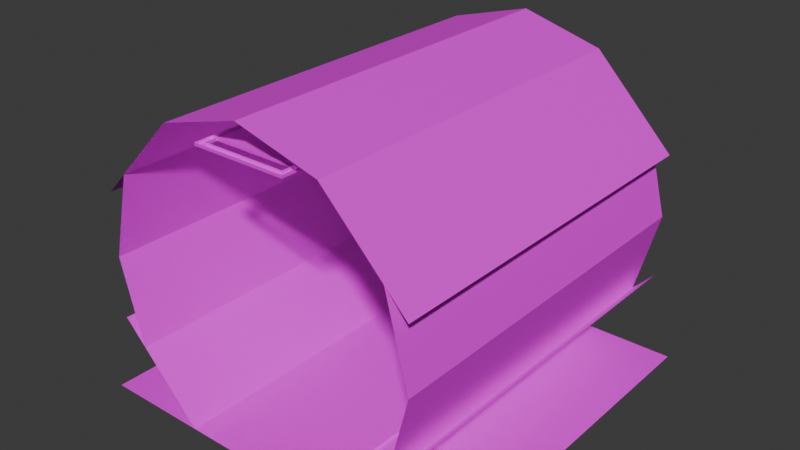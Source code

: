 # Source: uq_tunnels_hall.blend  (saved by Blender 4.5.90; exported with 4.5.12 LTS)
import bpy
from mathutils import Matrix  # noqa: F401  (used for matrix-valued properties, if any)

bpy.ops.wm.read_factory_settings(use_empty=True)
scene = bpy.context.scene
scene.name = 'Scene'

# ---- images (referenced by path relative to the original .blend; pixels are not part of the script)
import os
ASSET_DIR = os.environ.get("B2B_ASSET_DIR", "")  # directory of the original .blend (textures are referenced by path, not embedded)
HERE = os.path.dirname(os.path.abspath(__file__))  # packed textures are extracted next to this script under _unpacked/

def load_image(name, relpath, width, height, colorspace="sRGB"):
    """Load a texture the original file referenced (path relative to the .blend, or extracted next to this script)."""
    p = next((c for c in (os.path.join(HERE, relpath), os.path.join(ASSET_DIR, relpath)) if relpath and os.path.exists(c)), "")
    if p:
        img = bpy.data.images.load(p, check_existing=True)
        img.name = name
    else:  # same state as the original file: an image datablock whose file is absent (Cycles renders it pink)
        img = bpy.data.images.new(name, width, height)
        img.source = "FILE"
        img.filepath = "//" + (relpath or name)
    img.colorspace_settings.name = colorspace
    return img
img_concretefloor_jpg = load_image('concretefloor.jpg', 'concretefloor.jpg', 1024, 1024, 'sRGB')
img_maintenance_lm_png = load_image('maintenance_lm.png', 'maintenance_lm.png', 1024, 1024, 'Non-Color')
img_metal3_jpg = load_image('metal3.jpg', 'metal3.jpg', 1024, 1024, 'sRGB')
img_dirtymetal_jpg = load_image('dirtymetal.jpg', 'dirtymetal.jpg', 1024, 1024, 'sRGB')
img_misc_jpg = load_image('misc.jpg', 'misc.jpg', 1024, 1024, 'sRGB')

# ---- materials (node trees are filled in below, after node groups)
mat_concretefloor = bpy.data.materials.new('concretefloor')
mat_metal3 = bpy.data.materials.new('metal3')
mat_dirtymetal = bpy.data.materials.new('dirtymetal')
mat_misc = bpy.data.materials.new('misc')

# ---- material node trees
mat_concretefloor.use_nodes = True; mat_concretefloor.node_tree.nodes.clear()
_N = mat_concretefloor.node_tree.nodes; _L = mat_concretefloor.node_tree.links
n0 = _N.new('ShaderNodeOutputMaterial'); n0.name = 'Material Output'; n0.location = (600, 0)
n1 = _N.new('ShaderNodeBsdfPrincipled'); n1.name = 'Principled BSDF'; n1.location = (350, 0)
n2 = _N.new('ShaderNodeTexImage'); n2.name = 'Image Texture'; n2.location = (-600, 100)
n2.image = img_concretefloor_jpg
n3 = _N.new('ShaderNodeTexImage'); n3.name = 'Image Texture.001'; n3.location = (-600, 300)
n3.image = img_maintenance_lm_png
_L.new(n1.outputs[0], n0.inputs[0])
_L.new(n2.outputs[0], n1.inputs[0])
n0.is_active_output = True
mat_metal3.use_nodes = True; mat_metal3.node_tree.nodes.clear()
_N = mat_metal3.node_tree.nodes; _L = mat_metal3.node_tree.links
n0 = _N.new('ShaderNodeOutputMaterial'); n0.name = 'Material Output'; n0.location = (600, 0)
n1 = _N.new('ShaderNodeBsdfPrincipled'); n1.name = 'Principled BSDF'; n1.location = (350, 0)
n2 = _N.new('ShaderNodeTexImage'); n2.name = 'Image Texture'; n2.location = (-600, 100)
n2.image = img_metal3_jpg
n3 = _N.new('ShaderNodeTexImage'); n3.name = 'Image Texture.001'; n3.location = (-600, 300)
n3.image = img_maintenance_lm_png
_L.new(n1.outputs[0], n0.inputs[0])
_L.new(n2.outputs[0], n1.inputs[0])
n0.is_active_output = True
mat_dirtymetal.use_nodes = True; mat_dirtymetal.node_tree.nodes.clear()
_N = mat_dirtymetal.node_tree.nodes; _L = mat_dirtymetal.node_tree.links
n0 = _N.new('ShaderNodeOutputMaterial'); n0.name = 'Material Output'; n0.location = (600, 0)
n1 = _N.new('ShaderNodeBsdfPrincipled'); n1.name = 'Principled BSDF'; n1.location = (350, 0)
n2 = _N.new('ShaderNodeTexImage'); n2.name = 'Image Texture'; n2.location = (-600, 100)
n2.image = img_dirtymetal_jpg
n3 = _N.new('ShaderNodeTexImage'); n3.name = 'Image Texture.001'; n3.location = (-600, 300)
n3.image = img_maintenance_lm_png
_L.new(n1.outputs[0], n0.inputs[0])
_L.new(n2.outputs[0], n1.inputs[0])
n0.is_active_output = True
mat_misc.use_nodes = True; mat_misc.node_tree.nodes.clear()
_N = mat_misc.node_tree.nodes; _L = mat_misc.node_tree.links
n0 = _N.new('ShaderNodeOutputMaterial'); n0.name = 'Material Output'; n0.location = (600, 0)
n1 = _N.new('ShaderNodeBsdfPrincipled'); n1.name = 'Principled BSDF'; n1.location = (350, 0)
n2 = _N.new('ShaderNodeTexImage'); n2.name = 'Image Texture'; n2.location = (-600, 100)
n2.image = img_misc_jpg
n3 = _N.new('ShaderNodeTexImage'); n3.name = 'Image Texture.001'; n3.location = (-600, 300)
n3.image = img_maintenance_lm_png
_L.new(n1.outputs[0], n0.inputs[0])
_L.new(n2.outputs[0], n1.inputs[0])
n0.is_active_output = True

# ---- world
world_world = bpy.data.worlds.new('World'); scene.world = world_world
world_world.use_nodes = True; world_world.node_tree.nodes.clear()
_N = world_world.node_tree.nodes; _L = world_world.node_tree.links
n0 = _N.new('ShaderNodeOutputWorld'); n0.name = 'World Output'; n0.location = (300, 300)
n1 = _N.new('ShaderNodeBackground'); n1.name = 'Background'; n1.location = (10, 300)
n1.inputs[0].default_value = (0.05088, 0.05088, 0.05088, 1.0)
_L.new(n1.outputs[0], n0.inputs[0])
n0.is_active_output = True
world_world.color = (0.05088, 0.05088, 0.05088)
world_world.sun_shadow_jitter_overblur = 0.0

# ---- meshes
me_concretefloor_0 = bpy.data.meshes.new('concretefloor_0')
me_concretefloor_0.from_pydata([(-1.6, 1.6, -1.146), (1.6, 1.6, -1.146), (1.6, -1.6, -1.146), (-1.6, -1.6, -1.146)], [], [(2, 1, 0), (2, 0, 3)])
_uv = me_concretefloor_0.uv_layers.new(name='DiffuseUVMap')
_uv.uv.foreach_set('vector', [1.0, 0.0, 1.0, 2.0, -1.0, 2.0, 1.0, 0.0, -1.0, 2.0, -1.0, 0.0])
_ca = me_concretefloor_0.color_attributes.new('LightmapColor', 'FLOAT_COLOR', 'POINT')
_ca.data.foreach_set('color', [1.0, 1.0, 1.0, 1.0, 1.0, 1.0, 1.0, 1.0, 1.0, 1.0, 1.0, 1.0, 1.0, 1.0, 1.0, 1.0])
me_concretefloor_0.materials.append(mat_concretefloor)
me_concretefloor_0.update()
me_metal3_1 = bpy.data.meshes.new('metal3_1')
me_metal3_1.from_pydata([(-0.525, 1.6, -1.121), (0.525, 1.6, -1.121), (0.525, -1.6, -1.121), (-0.525, -1.6, -1.121), (-0.525, 1.6, -1.121), (-0.525, -1.6, -1.121), (-0.525, -1.6, -1.146), (-0.525, 1.6, -1.146), (0.525, -1.6, -1.121), (0.525, 1.6, -1.121), (0.525, 1.6, -1.146), (0.525, -1.6, -1.146)], [], [(2, 1, 0), (2, 0, 3), (6, 5, 4), (6, 4, 7), (10, 9, 8), (10, 8, 11)])
_uv = me_metal3_1.uv_layers.new(name='DiffuseUVMap')
_uv.uv.foreach_set('vector', [-0.005874, -0.004464, -0.005874, 3.003, -0.9927, 3.003, -0.005874, -0.004464, -0.9927, 3.003, -0.9927, -0.004464, -2.003, 1.499, -2.003, 1.523, 1.004, 1.523, -2.003, 1.499, 1.004, 1.523, 1.004, 1.499, 1.004, 1.499, 1.004, 1.523, -2.003, 1.523, 1.004, 1.499, -2.003, 1.523, -2.003, 1.499])
_ca = me_metal3_1.color_attributes.new('LightmapColor', 'FLOAT_COLOR', 'POINT')
_ca.data.foreach_set('color', [1.0, 1.0, 1.0, 1.0, 1.0, 1.0, 1.0, 1.0, 1.0, 1.0, 1.0, 1.0, 1.0, 1.0, 1.0, 1.0, 1.0, 1.0, 1.0, 1.0, 1.0, 1.0, 1.0, 1.0, 1.0, 1.0, 1.0, 1.0, 1.0, 1.0, 1.0, 1.0, 1.0, 1.0, 1.0, 1.0, 1.0, 1.0, 1.0, 1.0, 1.0, 1.0, 1.0, 1.0, 1.0, 1.0, 1.0, 1.0])
me_metal3_1.materials.append(mat_metal3)
me_metal3_1.update()
me_dirtymetal_2 = bpy.data.meshes.new('dirtymetal_2')
me_dirtymetal_2.from_pydata([(-0.7, -1.6, 1.361), (2.013e-07, -1.6, 1.554), (2.013e-07, 1.6, 1.554), (-0.7, 1.6, 1.361), (0.7, 1.6, 1.361), (1.149e-07, 1.6, 1.554), (1.149e-07, -1.6, 1.554), (0.7, -1.6, 1.361), (1.4, 1.6, 0.6437), (0.7, 1.6, 1.361), (0.7, -1.6, 1.361), (1.4, -1.6, 0.6437), (-1.4, -1.6, 0.6437), (-0.7, -1.6, 1.361), (-0.7, 1.6, 1.361), (-1.4, 1.6, 0.6437), (-1.4, -1.6, 0.1073), (-1.211, -1.6, 0.8377), (-1.211, 1.6, 0.8377), (-1.4, 1.6, 0.1073), (1.4, 1.6, 0.1073), (1.211, 1.6, 0.8377), (1.211, -1.6, 0.8377), (1.4, -1.6, 0.1073), (-0.7, -1.6, -1.146), (-1.4, -1.6, -0.423), (-1.4, 1.6, -0.423), (-0.7, 1.6, -1.146), (-1.212, -1.6, -0.6171), (-1.4, -1.6, 0.1073), (-1.4, 1.6, 0.1073), (-1.212, 1.6, -0.6171), (0.7, 1.6, -1.146), (1.4, 1.6, -0.423), (1.4, -1.6, -0.423), (0.7, -1.6, -1.146), (1.212, 1.6, -0.6171), (1.4, 1.6, 0.1073), (1.4, -1.6, 0.1073), (1.212, -1.6, -0.6171), (0.4, -1.45, 1.304), (0.4, -1.45, 1.279), (-0.4, -1.45, 1.279), (-0.4, -1.45, 1.304), (0.4, 1.45, 1.279), (0.4, 1.45, 1.304), (-0.4, 1.45, 1.304), (-0.4, 1.45, 1.279), (0.4, 1.45, 1.279), (-0.4, 1.45, 1.279), (-0.4, -1.45, 1.279), (0.4, -1.45, 1.279), (-0.4, 1.45, 1.304), (-0.4, -1.45, 1.304), (-0.4, -1.45, 1.279), (-0.4, 1.45, 1.279), (0.4, -1.45, 1.304), (0.4, 1.45, 1.304), (0.4, 1.45, 1.279), (0.4, -1.45, 1.279), (0.35, 1.55, 1.304), (0.35, 1.55, 1.279), (-0.35, 1.55, 1.279), (-0.35, 1.55, 1.304), (0.4, 1.6, 1.279), (0.4, 1.6, 1.304), (-0.4, 1.6, 1.304), (-0.4, 1.6, 1.279), (0.4, 1.6, 1.279), (-0.4, 1.6, 1.279), (-0.35, 1.55, 1.279), (0.35, 1.55, 1.279), (-0.35, 1.55, 1.279), (-0.4, 1.6, 1.279), (-0.4, 1.45, 1.279), (-0.35, 1.45, 1.279), (-0.4, 1.6, 1.304), (-0.4, 1.45, 1.304), (-0.4, 1.45, 1.279), (-0.4, 1.6, 1.279), (-0.35, 1.45, 1.304), (-0.35, 1.55, 1.304), (-0.35, 1.55, 1.279), (-0.35, 1.45, 1.279), (0.4, 1.6, 1.279), (0.35, 1.55, 1.279), (0.35, 1.45, 1.279), (0.4, 1.45, 1.279), (0.35, 1.55, 1.304), (0.35, 1.45, 1.304), (0.35, 1.45, 1.279), (0.35, 1.55, 1.279), (0.4, 1.45, 1.304), (0.4, 1.6, 1.304), (0.4, 1.6, 1.279), (0.4, 1.45, 1.279), (-0.35, -1.55, 1.304), (-0.35, -1.55, 1.279), (0.35, -1.55, 1.279), (0.35, -1.55, 1.304), (-0.4, -1.6, 1.279), (-0.4, -1.6, 1.304), (0.4, -1.6, 1.304), (0.4, -1.6, 1.279), (-0.4, -1.6, 1.279), (0.4, -1.6, 1.279), (0.35, -1.55, 1.279), (-0.35, -1.55, 1.279), (0.35, -1.55, 1.279), (0.4, -1.6, 1.279), (0.4, -1.45, 1.279), (0.35, -1.45, 1.279), (0.4, -1.6, 1.304), (0.4, -1.45, 1.304), (0.4, -1.45, 1.279), (0.4, -1.6, 1.279), (0.35, -1.45, 1.304), (0.35, -1.55, 1.304), (0.35, -1.55, 1.279), (0.35, -1.45, 1.279), (-0.4, -1.6, 1.279), (-0.35, -1.55, 1.279), (-0.35, -1.45, 1.279), (-0.4, -1.45, 1.279), (-0.35, -1.55, 1.304), (-0.35, -1.45, 1.304), (-0.35, -1.45, 1.279), (-0.35, -1.55, 1.279), (-0.4, -1.45, 1.304), (-0.4, -1.6, 1.304), (-0.4, -1.6, 1.279), (-0.4, -1.45, 1.279)], [], [(2, 1, 0), (2, 0, 3), (6, 5, 4), (6, 4, 7), (10, 9, 8), (10, 8, 11), (14, 13, 12), (14, 12, 15), (18, 17, 16), (18, 16, 19), (22, 21, 20), (22, 20, 23), (26, 25, 24), (26, 24, 27), (30, 29, 28), (30, 28, 31), (34, 33, 32), (34, 32, 35), (38, 37, 36), (38, 36, 39), (42, 41, 40), (42, 40, 43), (46, 45, 44), (46, 44, 47), (50, 49, 48), (50, 48, 51), (54, 53, 52), (54, 52, 55), (58, 57, 56), (58, 56, 59), (62, 61, 60), (62, 60, 63), (66, 65, 64), (66, 64, 67), (70, 69, 68), (70, 68, 71), (74, 73, 72), (74, 72, 75), (78, 77, 76), (78, 76, 79), (82, 81, 80), (82, 80, 83), (86, 85, 84), (86, 84, 87), (90, 89, 88), (90, 88, 91), (94, 93, 92), (94, 92, 95), (98, 97, 96), (98, 96, 99), (102, 101, 100), (102, 100, 103), (106, 105, 104), (106, 104, 107), (110, 109, 108), (110, 108, 111), (114, 113, 112), (114, 112, 115), (118, 117, 116), (118, 116, 119), (122, 121, 120), (122, 120, 123), (126, 125, 124), (126, 124, 127), (130, 129, 128), (130, 128, 131)])
_uv = me_dirtymetal_2.uv_layers.new(name='DiffuseUVMap')
_uv.uv.foreach_set('vector', [6.519e-08, 1.5, 6.519e-08, 0.5, -0.2187, 0.5, 6.519e-08, 1.5, -0.2187, 0.5, -0.2187, 1.5, 3.818e-08, 0.5, 3.818e-08, 1.5, 0.2188, 1.5, 3.818e-08, 0.5, 0.2188, 1.5, 0.2188, 0.5, -0.5, 1.783, 0.5, 1.783, 0.5, 1.559, -0.5, 1.783, 0.5, 1.559, -0.5, 1.559, 0.5, 1.783, -0.5, 1.783, -0.5, 1.559, 0.5, 1.783, -0.5, 1.559, 0.5, 1.559, 0.5, 1.62, -0.5, 1.62, -0.5, 1.392, 0.5, 1.62, -0.5, 1.392, 0.5, 1.392, -0.5, 1.62, 0.5, 1.62, 0.5, 1.392, -0.5, 1.62, 0.5, 1.392, -0.5, 1.392, 0.5, 1.226, -0.5, 1.226, -0.5, 1.0, 0.5, 1.226, -0.5, 1.0, 0.5, 1.0, 0.5, 1.392, -0.5, 1.392, -0.5, 1.165, 0.5, 1.392, -0.5, 1.165, 0.5, 1.165, -0.5, 1.226, 0.5, 1.226, 0.5, 1.0, -0.5, 1.226, 0.5, 1.0, -0.5, 1.0, -0.5, 1.392, 0.5, 1.392, 0.5, 1.165, -0.5, 1.392, 0.5, 1.165, -0.5, 1.165, -0.125, 1.75, 0.125, 1.75, 0.125, 1.758, -0.125, 1.75, 0.125, 1.758, -0.125, 1.758, -0.125, 1.758, 0.125, 1.758, 0.125, 1.75, -0.125, 1.758, 0.125, 1.75, -0.125, 1.75, -0.125, 0.5312, -0.125, 1.438, 0.125, 1.438, -0.125, 0.5312, 0.125, 1.438, 0.125, 0.5312, -0.4688, 1.75, -0.4688, 1.758, 0.4375, 1.758, -0.4688, 1.75, 0.4375, 1.758, 0.4375, 1.75, 0.4375, 1.75, 0.4375, 1.758, -0.4688, 1.758, 0.4375, 1.75, -0.4688, 1.758, -0.4688, 1.75, -0.1094, 1.758, 0.1094, 1.758, 0.1094, 1.766, -0.1094, 1.758, 0.1094, 1.766, -0.1094, 1.766, -0.125, 1.766, 0.125, 1.766, 0.125, 1.758, -0.125, 1.766, 0.125, 1.758, -0.125, 1.758, -0.1094, 1.484, -0.125, 1.5, 0.125, 1.5, -0.1094, 1.484, 0.125, 1.5, 0.1094, 1.484, -0.125, 1.453, -0.125, 1.5, -0.1094, 1.484, -0.125, 1.453, -0.1094, 1.484, -0.1094, 1.453, 0.4531, 1.758, 0.4531, 1.766, 0.5, 1.766, 0.4531, 1.758, 0.5, 1.766, 0.5, 1.758, 0.4844, 1.758, 0.4844, 1.766, 0.4531, 1.766, 0.4844, 1.758, 0.4531, 1.766, 0.4531, 1.758, 0.1094, 1.453, 0.1094, 1.484, 0.125, 1.5, 0.1094, 1.453, 0.125, 1.5, 0.125, 1.453, 0.4531, 1.758, 0.4531, 1.766, 0.4844, 1.766, 0.4531, 1.758, 0.4844, 1.766, 0.4844, 1.758, 0.5, 1.758, 0.5, 1.766, 0.4531, 1.766, 0.5, 1.758, 0.4531, 1.766, 0.4531, 1.758, 0.1094, 1.758, -0.1094, 1.758, -0.1094, 1.766, 0.1094, 1.758, -0.1094, 1.766, 0.1094, 1.766, 0.125, 1.766, -0.125, 1.766, -0.125, 1.758, 0.125, 1.766, -0.125, 1.758, 0.125, 1.758, 0.1094, 0.5156, 0.125, 0.5, -0.125, 0.5, 0.1094, 0.5156, -0.125, 0.5, -0.1094, 0.5156, 0.125, 0.5469, 0.125, 0.5, 0.1094, 0.5156, 0.125, 0.5469, 0.1094, 0.5156, 0.1094, 0.5469, -0.4531, 1.758, -0.4531, 1.766, -0.5, 1.766, -0.4531, 1.758, -0.5, 1.766, -0.5, 1.758, -0.4844, 1.758, -0.4844, 1.766, -0.4531, 1.766, -0.4844, 1.758, -0.4531, 1.766, -0.4531, 1.758, -0.1094, 0.5469, -0.1094, 0.5156, -0.125, 0.5, -0.1094, 0.5469, -0.125, 0.5, -0.125, 0.5469, -0.4531, 1.758, -0.4531, 1.766, -0.4844, 1.766, -0.4531, 1.758, -0.4844, 1.766, -0.4844, 1.758, -0.5, 1.758, -0.5, 1.766, -0.4531, 1.766, -0.5, 1.758, -0.4531, 1.766, -0.4531, 1.758])
_ca = me_dirtymetal_2.color_attributes.new('LightmapColor', 'FLOAT_COLOR', 'POINT')
_ca.data.foreach_set('color', [1.0, 1.0, 1.0, 1.0, 1.0, 1.0, 1.0, 1.0, 1.0, 1.0, 1.0, 1.0, 1.0, 1.0, 1.0, 1.0, 1.0, 1.0, 1.0, 1.0, 1.0, 1.0, 1.0, 1.0, 1.0, 1.0, 1.0, 1.0, 1.0, 1.0, 1.0, 1.0, 1.0, 1.0, 1.0, 1.0, 1.0, 1.0, 1.0, 1.0, 1.0, 1.0, 1.0, 1.0, 1.0, 1.0, 1.0, 1.0, 1.0, 1.0, 1.0, 1.0, 1.0, 1.0, 1.0, 1.0, 1.0, 1.0, 1.0, 1.0, 1.0, 1.0, 1.0, 1.0, 1.0, 1.0, 1.0, 1.0, 1.0, 1.0, 1.0, 1.0, 1.0, 1.0, 1.0, 1.0, 1.0, 1.0, 1.0, 1.0, 1.0, 1.0, 1.0, 1.0, 1.0, 1.0, 1.0, 1.0, 1.0, 1.0, 1.0, 1.0, 1.0, 1.0, 1.0, 1.0, 1.0, 1.0, 1.0, 1.0, 1.0, 1.0, 1.0, 1.0, 1.0, 1.0, 1.0, 1.0, 1.0, 1.0, 1.0, 1.0, 1.0, 1.0, 1.0, 1.0, 1.0, 1.0, 1.0, 1.0, 1.0, 1.0, 1.0, 1.0, 1.0, 1.0, 1.0, 1.0, 1.0, 1.0, 1.0, 1.0, 1.0, 1.0, 1.0, 1.0, 1.0, 1.0, 1.0, 1.0, 1.0, 1.0, 1.0, 1.0, 1.0, 1.0, 1.0, 1.0, 1.0, 1.0, 1.0, 1.0, 1.0, 1.0, 1.0, 1.0, 1.0, 1.0, 1.0, 1.0, 1.0, 1.0, 1.0, 1.0, 1.0, 1.0, 1.0, 1.0, 1.0, 1.0, 1.0, 1.0, 1.0, 1.0, 1.0, 1.0, 1.0, 1.0, 1.0, 1.0, 1.0, 1.0, 1.0, 1.0, 1.0, 1.0, 1.0, 1.0, 1.0, 1.0, 1.0, 1.0, 1.0, 1.0, 1.0, 1.0, 1.0, 1.0, 1.0, 1.0, 1.0, 1.0, 1.0, 1.0, 1.0, 1.0, 1.0, 1.0, 1.0, 1.0, 1.0, 1.0, 1.0, 1.0, 1.0, 1.0, 1.0, 1.0, 1.0, 1.0, 1.0, 1.0, 1.0, 1.0, 1.0, 1.0, 1.0, 1.0, 1.0, 1.0, 1.0, 1.0, 1.0, 1.0, 1.0, 1.0, 1.0, 1.0, 1.0, 1.0, 1.0, 1.0, 1.0, 1.0, 1.0, 1.0, 1.0, 1.0, 1.0, 1.0, 1.0, 1.0, 1.0, 1.0, 1.0, 1.0, 1.0, 1.0, 1.0, 1.0, 1.0, 1.0, 1.0, 1.0, 1.0, 1.0, 1.0, 1.0, 1.0, 1.0, 1.0, 1.0, 1.0, 1.0, 1.0, 1.0, 1.0, 1.0, 1.0, 1.0, 1.0, 1.0, 1.0, 1.0, 1.0, 1.0, 1.0, 1.0, 1.0, 1.0, 1.0, 1.0, 1.0, 1.0, 1.0, 1.0, 1.0, 1.0, 1.0, 1.0, 1.0, 1.0, 1.0, 1.0, 1.0, 1.0, 1.0, 1.0, 1.0, 1.0, 1.0, 1.0, 1.0, 1.0, 1.0, 1.0, 1.0, 1.0, 1.0, 1.0, 1.0, 1.0, 1.0, 1.0, 1.0, 1.0, 1.0, 1.0, 1.0, 1.0, 1.0, 1.0, 1.0, 1.0, 1.0, 1.0, 1.0, 1.0, 1.0, 1.0, 1.0, 1.0, 1.0, 1.0, 1.0, 1.0, 1.0, 1.0, 1.0, 1.0, 1.0, 1.0, 1.0, 1.0, 1.0, 1.0, 1.0, 1.0, 1.0, 1.0, 1.0, 1.0, 1.0, 1.0, 1.0, 1.0, 1.0, 1.0, 1.0, 1.0, 1.0, 1.0, 1.0, 1.0, 1.0, 1.0, 1.0, 1.0, 1.0, 1.0, 1.0, 1.0, 1.0, 1.0, 1.0, 1.0, 1.0, 1.0, 1.0, 1.0, 1.0, 1.0, 1.0, 1.0, 1.0, 1.0, 1.0, 1.0, 1.0, 1.0, 1.0, 1.0, 1.0, 1.0, 1.0, 1.0, 1.0, 1.0, 1.0, 1.0, 1.0, 1.0, 1.0, 1.0, 1.0, 1.0, 1.0, 1.0, 1.0, 1.0, 1.0, 1.0, 1.0, 1.0, 1.0, 1.0, 1.0, 1.0, 1.0, 1.0, 1.0, 1.0, 1.0, 1.0, 1.0, 1.0, 1.0, 1.0, 1.0, 1.0, 1.0, 1.0, 1.0, 1.0, 1.0, 1.0, 1.0, 1.0, 1.0, 1.0, 1.0, 1.0, 1.0, 1.0, 1.0, 1.0, 1.0, 1.0, 1.0, 1.0, 1.0, 1.0, 1.0, 1.0, 1.0, 1.0, 1.0, 1.0, 1.0, 1.0, 1.0, 1.0, 1.0, 1.0, 1.0, 1.0, 1.0, 1.0, 1.0, 1.0, 1.0, 1.0, 1.0, 1.0, 1.0, 1.0, 1.0, 1.0, 1.0, 1.0, 1.0, 1.0, 1.0, 1.0, 1.0, 1.0, 1.0, 1.0, 1.0, 1.0, 1.0, 1.0, 1.0, 1.0, 1.0, 1.0, 1.0, 1.0, 1.0, 1.0, 1.0, 1.0, 1.0, 1.0, 1.0, 1.0, 1.0, 1.0, 1.0, 1.0, 1.0, 1.0, 1.0, 1.0, 1.0, 1.0, 1.0, 1.0])
me_dirtymetal_2.materials.append(mat_dirtymetal)
me_dirtymetal_2.update()
me_misc_3 = bpy.data.meshes.new('misc_3')
me_misc_3.from_pydata([(0.15, -0.1, 1.279), (0.15, -0.1, 1.254), (-0.15, -0.1, 1.254), (-0.15, -0.1, 1.279), (0.15, 0.1, 1.254), (0.15, 0.1, 1.279), (-0.15, 0.1, 1.279), (-0.15, 0.1, 1.254), (0.15, 0.1, 1.254), (-0.15, 0.1, 1.254), (-0.15, -0.1, 1.254), (0.15, -0.1, 1.254), (-0.15, 0.1, 1.279), (-0.15, -0.1, 1.279), (-0.15, -0.1, 1.254), (-0.15, 0.1, 1.254), (0.15, -0.1, 1.279), (0.15, 0.1, 1.279), (0.15, 0.1, 1.254), (0.15, -0.1, 1.254)], [], [(2, 1, 0), (2, 0, 3), (6, 5, 4), (6, 4, 7), (10, 9, 8), (10, 8, 11), (14, 13, 12), (14, 12, 15), (18, 17, 16), (18, 16, 19)])
_uv = me_misc_3.uv_layers.new(name='DiffuseUVMap')
_uv.uv.foreach_set('vector', [0.1562, 2.516, 0.3438, 2.516, 0.3438, 2.531, 0.1562, 2.516, 0.3438, 2.531, 0.1562, 2.531, 0.1562, 2.531, 0.3438, 2.531, 0.3438, 2.516, 0.1562, 2.531, 0.3438, 2.516, 0.1562, 2.516, 0.1562, 0.7422, 0.1562, 0.8672, 0.3438, 0.8672, 0.1562, 0.7422, 0.3438, 0.8672, 0.3438, 0.7422, -0.2578, 2.516, -0.2578, 2.531, -0.1328, 2.531, -0.2578, 2.516, -0.1328, 2.531, -0.1328, 2.516, -0.1328, 2.516, -0.1328, 2.531, -0.2578, 2.531, -0.1328, 2.516, -0.2578, 2.531, -0.2578, 2.516])
_ca = me_misc_3.color_attributes.new('LightmapColor', 'FLOAT_COLOR', 'POINT')
_ca.data.foreach_set('color', [1.0, 1.0, 1.0, 1.0, 1.0, 1.0, 1.0, 1.0, 1.0, 1.0, 1.0, 1.0, 1.0, 1.0, 1.0, 1.0, 1.0, 1.0, 1.0, 1.0, 1.0, 1.0, 1.0, 1.0, 1.0, 1.0, 1.0, 1.0, 1.0, 1.0, 1.0, 1.0, 1.0, 1.0, 1.0, 1.0, 1.0, 1.0, 1.0, 1.0, 1.0, 1.0, 1.0, 1.0, 1.0, 1.0, 1.0, 1.0, 1.0, 1.0, 1.0, 1.0, 1.0, 1.0, 1.0, 1.0, 1.0, 1.0, 1.0, 1.0, 1.0, 1.0, 1.0, 1.0, 1.0, 1.0, 1.0, 1.0, 1.0, 1.0, 1.0, 1.0, 1.0, 1.0, 1.0, 1.0, 1.0, 1.0, 1.0, 1.0])
me_misc_3.materials.append(mat_misc)
me_misc_3.update()

# ---- objects
ob_concretefloor = bpy.data.objects.new('concretefloor', me_concretefloor_0)
ob_metal3 = bpy.data.objects.new('metal3', me_metal3_1)
ob_dirtymetal = bpy.data.objects.new('dirtymetal', me_dirtymetal_2)
ob_misc = bpy.data.objects.new('misc', me_misc_3)

# ---- transforms, parenting, visibility, modifiers, constraints
ob_concretefloor.location = (0.0, 0.0, 0.0)
ob_metal3.location = (0.0, 0.0, 0.0)
ob_dirtymetal.location = (0.0, 0.0, 0.0)
ob_misc.location = (0.0, 0.0, 0.0)

# ---- collection membership
scene.collection.objects.link(ob_concretefloor)
scene.collection.objects.link(ob_metal3)
scene.collection.objects.link(ob_dirtymetal)
scene.collection.objects.link(ob_misc)

# ---- scene / render settings (as saved in the file)
scene.frame_start = 1; scene.frame_end = 250; scene.frame_set(1)
scene.render.engine = 'BLENDER_EEVEE_NEXT'
bpy.context.view_layer.update()

# ---- added for rendering (the .blend has no active camera and no usable light): camera, sun
cam_auto = bpy.data.cameras.new('AutoCamera')
cam_auto.lens = 50.0
cam_auto.sensor_width = 36.0
cam_auto.clip_end = 1000.0
ob_auto_camera = bpy.data.objects.new('AutoCamera', cam_auto)
scene.collection.objects.link(ob_auto_camera)
ob_auto_camera.location = (4.87568, -5.85082, 4.10431)
ob_auto_camera.rotation_euler = (1.09748, -7.21219e-08, 0.694738)
scene.camera = ob_auto_camera
light_auto_sun = bpy.data.lights.new('AutoSun', 'SUN')
light_auto_sun.energy = 3.0
light_auto_sun.angle = 0.0523599
ob_auto_sun = bpy.data.objects.new('AutoSun', light_auto_sun)
scene.collection.objects.link(ob_auto_sun)
ob_auto_sun.rotation_euler = (0.872665, 0.174533, 0.523599)
bpy.context.view_layer.update()
